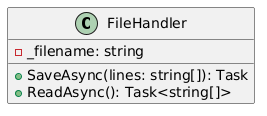

The diagram above was rendered by PlantUML. Its source (embedded in the PNG):
@startuml
class FileHandler
{
    - _filename: string

    + SaveAsync(lines: string[]): Task
    + ReadAsync(): Task<string[]>
}
@enduml